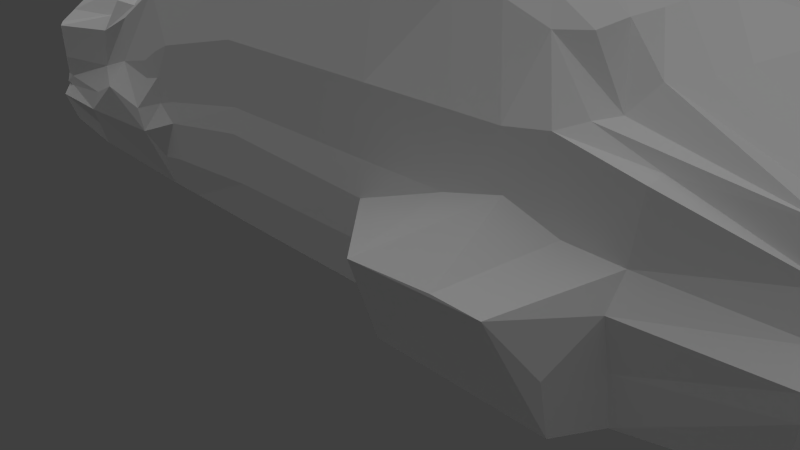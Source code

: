 # Source: futurecar.blend  (saved by Blender 2.69.0; exported with 4.5.12 LTS)
import bpy
from mathutils import Matrix  # noqa: F401  (used for matrix-valued properties, if any)

bpy.ops.wm.read_factory_settings(use_empty=True)
scene = bpy.context.scene
scene.name = 'Scene'

# ---- collections
col_collection_1 = bpy.data.collections.new('Collection 1'); scene.collection.children.link(col_collection_1)

# ---- materials (node trees are filled in below, after node groups)
mat_material = bpy.data.materials.new('Material')
mat_material.alpha_threshold = 0.0
mat_material.roughness = 0.5
mat_material.line_color = (0.0, 0.0, 0.0, 1.0)

# ---- material node trees

# ---- world
world_world = bpy.data.worlds.new('World'); scene.world = world_world
world_world.color = (0.05088, 0.05088, 0.05088)
world_world.use_sun_shadow = False
world_world.sun_shadow_jitter_overblur = 0.0
world_world.cycles.sampling_method = 'MANUAL'
world_world.cycles.sample_map_resolution = 256

# ---- cameras
cam_camera = bpy.data.cameras.new('Camera')
cam_camera.clip_end = 100.0
cam_camera.lens = 35.0
cam_camera.sensor_width = 32.0
cam_camera.sensor_height = 18.0
cam_camera.ortho_scale = 7.314
cam_camera.dof.focus_distance = 0.0

# ---- lights
light_sun = bpy.data.lights.new('Sun', 'SUN')
light_sun.color = (0.8, 0.8, 0.8)
light_sun.transmission_factor = 0.0
light_sun.angle = 1.809
light_sun.energy = 1.0
light_sun.shadow_buffer_clip_start = 0.5
light_sun.shadow_soft_size = 1.272
light_sun.shadow_cascade_max_distance = 1000.0
light_sun.cycles.use_multiple_importance_sampling = False

# ---- meshes
me_cube = bpy.data.meshes.new('Cube')
me_cube.from_pydata([(3.175, 2.264, -2.548), (3.817, 0.0, -2.518), (-9.026, 0.0, -2.49), (-8.473, 2.111, -2.49), (1.35, 1.973, -0.1994), (1.96, 0.0, 0.09293), (-7.722, 0.0, -0.5636), (-7.084, 2.128, -0.7474), (1.829, 2.473, -2.691), (1.557, 2.95, -2.691), (-0.5032, 2.95, -2.691), (-3.083, 2.409, -2.691), (-4.626, 2.409, -2.677), (-6.149, 2.209, -2.691), (1.829, 0.0, -2.691), (0.7206, 0.0, -2.691), (-0.3877, 0.0, -2.691), (-3.471, 0.0, -2.691), (-4.919, 0.0, -2.677), (-6.256, 0.0, -2.691), (0.9684, 1.901, 0.3877), (0.4507, 1.808, 0.6399), (-0.5066, 1.8, 0.8074), (-3.546, 1.898, 0.7324), (-4.801, 1.926, 0.1469), (-6.149, 2.179, -0.4578), (1.104, 0.0, 0.4767), (0.4413, 0.0, 0.8175), (-0.42, 0.0, 1.21), (-3.541, 0.0, 1.07), (-4.988, 0.0, 0.3003), (-6.451, 0.0, -0.1757), (3.261, 2.483, -1.549), (3.203, 2.14, -0.9235), (3.009, 2.037, -0.5273), (3.714, 0.0, -1.642), (3.679, 0.0, -0.9235), (3.389, 0.0, -0.6901), (-9.223, 0.0, -2.031), (-9.298, 0.0, -1.849), (-9.227, 0.0, -0.9771), (-8.669, 2.235, -2.031), (-8.568, 2.225, -1.522), (-8.562, 2.199, -1.069), (-0.3877, 0.0, 0.3696), (-3.471, 0.0, 0.3575), (1.829, 2.718, -1.481), (1.895, 2.45, -0.475), (1.22, 2.225, -0.2146), (1.187, 3.39, -1.528), (1.024, 2.45, -0.2886), (0.642, 2.034, 0.3617), (-0.3837, 3.39, -1.597), (-0.04295, 2.45, -0.3762), (-0.4124, 2.074, 0.5477), (-3.426, 2.532, -1.47), (-3.471, 2.45, -0.3882), (-3.471, 2.166, 0.5356), (-4.836, 2.532, -1.702), (-4.919, 2.45, -0.7249), (-4.919, 2.15, 0.2049), (-6.149, 2.435, -1.168), (-6.149, 2.331, -0.5955), (3.583, 1.524, -2.518), (3.749, 0.8489, -2.518), (-8.909, 0.8489, -2.49), (-8.79, 1.524, -2.49), (1.521, 1.743, 0.05851), (1.818, 0.913, 0.08725), (-7.604, 0.8099, -0.5588), (-7.485, 1.757, -0.4979), (1.829, 0.8489, -2.691), (1.829, 1.524, -2.691), (0.7206, 0.8489, -2.691), (1.108, 1.524, -2.691), (-0.3877, 0.8489, -2.691), (-0.0003871, 1.524, -2.691), (-3.471, 0.8489, -2.691), (-3.083, 1.524, -2.691), (-4.919, 0.8489, -2.677), (-4.919, 1.524, -2.677), (-6.256, 0.8489, -2.691), (-6.256, 1.524, -2.691), (1.061, 1.568, 0.4527), (1.104, 0.794, 0.4815), (0.4413, 1.438, 0.7936), (0.4413, 0.6766, 0.8223), (-0.454, 1.176, 1.131), (-0.3769, 0.4414, 1.214), (-3.156, 1.261, 1.08), (-3.475, 0.4288, 1.075), (-4.768, 1.403, 0.2526), (-4.919, 0.5362, 0.2813), (-6.132, 1.868, -0.2476), (-6.349, 0.9146, -0.1962), (3.549, 1.617, -1.642), (3.652, 0.9209, -1.642), (3.454, 1.574, -0.9235), (3.617, 0.7058, -0.9235), (3.14, 1.562, -0.6901), (3.314, 0.7196, -0.6901), (-9.106, 0.8895, -2.031), (-8.986, 1.779, -2.011), (-9.18, 0.9209, -1.578), (-8.822, 1.964, -1.452), (-9.11, 1.2, -0.8717), (-8.752, 1.9, -0.9602), (3.272, 2.442, -1.824), (3.921, 0.0, -1.68), (-9.329, 0.0, -2.108), (-8.775, 2.173, -2.108), (1.829, 2.583, -2.086), (1.553, 3.083, -2.055), (-0.4491, 3.06, -2.055), (-3.356, 2.519, -2.08), (-4.824, 2.519, -2.189), (3.755, 1.57, -1.68), (3.859, 0.8849, -1.68), (-9.212, 0.8692, -2.108), (-9.092, 1.683, -2.108), (3.694, 1.152, -2.518), (-8.849, 1.186, -2.49), (1.739, 1.361, 0.06927), (-7.545, 1.326, -0.4835), (1.829, 1.186, -2.691), (0.7206, 1.186, -2.691), (-0.3877, 1.186, -2.691), (-3.471, 1.186, -2.691), (-4.919, 1.186, -2.677), (-6.256, 1.186, -2.691), (1.104, 1.14, 0.4671), (0.4413, 1.015, 0.808), (-0.4092, 0.8371, 1.2), (-3.341, 0.8543, 1.077), (-4.865, 0.9549, 0.267), (-6.241, 1.436, -0.2332), (3.565, 1.212, -0.9235), (3.278, 1.187, -0.6901), (-9.046, 1.247, -2.031), (-9.037, 1.459, -1.482), (-8.939, 1.475, -0.7612), (3.807, 1.228, -1.68), (-9.152, 1.217, -2.108), (-8.751, 1.943, -1.483), (-8.681, 1.879, -0.9906), (-8.834, 1.438, -1.513), (-8.736, 1.454, -0.8779), (-9.859, 0.0, -1.442), (-9.245, 0.0, -1.07), (-9.108, 0.9136, -1.589), (-9.038, 0.9212, -1.136), (3.577, 1.276, -1.115), (0.1665, 0.0, -2.691), (3.6, 1.269, -1.642), (0.5538, 2.766, -2.691), (3.69, 0.0, -1.167), (3.498, 1.226, -1.169), (3.606, 0.0, -1.169), (0.06064, 1.834, 0.7452), (-0.03481, 0.0, 1.061), (0.1665, 0.0, 0.3696), (0.1418, 2.052, 0.5477), (0.5112, 2.45, -0.3762), (0.6434, 3.39, -1.518), (0.5538, 1.524, -2.691), (0.1665, 0.8489, -2.691), (-0.03481, 1.303, 1.037), (-0.03481, 0.5393, 1.065), (0.1665, 1.186, -2.691), (-0.03481, 0.8796, 1.051), (3.252, 2.223, -1.313), (-9.242, 0.0, -1.915), (-8.605, 2.219, -1.877), (1.829, 2.477, -1.173), (1.205, 2.477, -1.158), (-0.107, 2.477, -1.158), (-3.431, 2.477, -1.159), (-4.877, 2.477, -1.439), (-6.149, 2.701, -1.462), (3.54, 1.621, -1.382), (-9.125, 0.8976, -1.915), (-9.025, 1.803, -1.8), (-9.084, 1.283, -1.881), (0.5923, 2.477, -0.9649), (-5.21, 2.409, -2.677), (-5.588, 0.0, -2.684), (-5.534, 2.052, -0.1751), (-5.664, 0.0, -0.01262), (-5.534, 2.216, -0.1606), (-5.534, 2.447, -1.035), (-5.341, 2.686, -1.894), (-5.588, 1.524, -2.684), (-5.588, 0.8489, -2.684), (-5.526, 1.611, -0.03107), (-5.634, 0.676, -0.02039), (-5.202, 2.495, -2.269), (-5.588, 1.186, -2.684), (-5.58, 1.169, -0.03476), (-5.481, 2.668, -1.619), (-7.196, 2.386, -2.643), (-6.786, 0.0, -2.643), (-6.573, 2.201, -0.4499), (-6.857, 0.0, -0.3324), (-6.61, 2.427, -0.8329), (-6.787, 2.404, -1.368), (-7.065, 2.59, -2.035), (-6.73, 1.524, -2.643), (-6.758, 0.8489, -2.643), (-6.674, 1.805, -0.4536), (-6.829, 0.764, -0.3466), (-7.196, 2.448, -2.34), (-6.744, 1.186, -2.643), (-6.808, 1.306, -0.4111), (-6.826, 2.579, -1.724), (-8.273, 2.333, -2.531), (-8.566, 0.0, -2.531), (-6.622, 2.148, -0.6477), (-7.281, 0.0, -0.4335), (-8.227, 2.373, -1.046), (-8.283, 2.35, -1.539), (-8.381, 2.276, -2.032), (-8.378, 1.524, -2.531), (-8.473, 0.8489, -2.531), (-8.494, 2.394, -2.171), (-8.426, 1.186, -2.531), (-8.321, 2.288, -1.863), (-7.048, 1.725, -0.5213), (-7.188, 0.7837, -0.4378), (-7.118, 1.23, -0.4618), (-4.919, 2.463, -1.06), (-5.227, 2.444, -0.8585), (-5.2, 2.478, -1.529), (-5.508, 2.467, -1.26), (-5.213, 2.471, -1.194), (-2.19, 2.409, -2.691), (-1.424, 2.409, -2.691), (-2.443, 0.0, -2.691), (-1.415, 0.0, -2.691), (-2.439, 1.895, 0.7872), (-1.408, 1.848, 0.7973), (-2.698, 0.0, 1.285), (-1.284, 0.0, 1.288), (-1.415, 0.0, 0.3497), (-2.443, 0.0, 0.3298), (-1.327, 2.166, 0.5278), (-2.399, 2.166, 0.5079), (-1.185, 2.45, -0.3802), (-2.328, 2.45, -0.3842), (-1.186, 2.539, -1.554), (-2.328, 2.536, -1.512), (-1.028, 1.524, -2.691), (-2.056, 1.524, -2.691), (-1.415, 0.8489, -2.691), (-2.443, 0.8489, -2.691), (-2.439, 1.087, 1.284), (-1.408, 1.055, 1.275), (-2.687, 0.2919, 1.29), (-1.262, 0.2762, 1.292), (-1.265, 2.519, -2.064), (-2.354, 2.519, -2.072), (-1.415, 1.186, -2.691), (-2.443, 1.186, -2.691), (-2.563, 0.6663, 1.287), (-1.341, 0.6426, 1.284), (-1.122, 2.477, -1.159), (-2.334, 2.477, -1.159), (1.889, 2.206, -0.4603), (0.3482, 2.807, -1.769)], [(49, 267)], [(222, 215, 2, 65), (227, 69, 6, 217), (26, 5, 68, 84), (149, 147, 148, 150), (106, 70, 7, 43), (223, 214, 3, 110), (64, 1, 14, 71), (71, 14, 15, 73), (165, 152, 16, 75), (253, 236, 17, 77), (77, 17, 18, 79), (192, 185, 19, 81), (84, 86, 27, 26), (167, 88, 28, 159), (256, 90, 29, 240), (90, 92, 30, 29), (194, 94, 31, 187), (5, 37, 100, 68), (160, 159, 28, 44), (243, 240, 29, 45), (107, 0, 8, 111), (111, 8, 9, 112), (259, 234, 11, 114), (114, 11, 12, 115), (117, 96, 35, 108), (98, 100, 37, 36), (119, 102, 41, 110), (181, 104, 42, 172), (104, 106, 43, 42), (216, 218, 43, 7), (218, 219, 42, 43), (225, 220, 41, 172), (51, 20, 4, 48), (266, 47, 50, 48), (170, 32, 46, 173), (34, 266, 48, 4), (266, 34, 33, 47), (173, 46, 49, 174), (158, 161, 54, 22), (161, 162, 53, 54), (183, 163, 52, 175), (238, 245, 57, 23), (245, 247, 56, 57), (265, 249, 55, 176), (23, 57, 60, 24), (57, 56, 59, 60), (176, 55, 58, 177), (186, 188, 62, 25), (188, 189, 61, 62), (214, 221, 66, 3), (224, 222, 65, 121), (216, 7, 70, 226), (228, 123, 69, 227), (34, 4, 67, 99), (137, 122, 68, 100), (40, 6, 69, 105), (140, 123, 70, 106), (0, 63, 72, 8), (120, 64, 71, 124), (8, 72, 74, 9), (124, 71, 73, 125), (154, 164, 76, 10), (168, 165, 75, 126), (234, 251, 78, 11), (261, 253, 77, 127), (11, 78, 80, 12), (127, 77, 79, 128), (184, 191, 82, 13), (196, 192, 81, 129), (4, 20, 83, 67), (122, 130, 84, 68), (20, 21, 85, 83), (130, 131, 86, 84), (158, 22, 87, 166), (169, 132, 88, 167), (238, 23, 89, 254), (262, 133, 90, 256), (23, 24, 91, 89), (133, 134, 92, 90), (186, 25, 93, 193), (197, 135, 94, 194), (107, 32, 95, 116), (170, 33, 97, 179), (33, 34, 99, 97), (136, 137, 100, 98), (109, 38, 101, 118), (142, 138, 102, 119), (171, 39, 103, 180), (182, 139, 104, 181), (105, 103, 149, 150), (139, 140, 146, 145), (220, 223, 110, 41), (32, 107, 111, 46), (46, 111, 112, 49), (249, 259, 114, 55), (55, 114, 115, 58), (64, 117, 108, 1), (66, 119, 110, 3), (0, 107, 116, 63), (120, 141, 117, 64), (2, 109, 118, 65), (121, 142, 119, 66), (221, 224, 121, 66), (226, 70, 123, 228), (99, 67, 122, 137), (105, 69, 123, 140), (63, 120, 124, 72), (72, 124, 125, 74), (164, 168, 126, 76), (251, 261, 127, 78), (78, 127, 128, 80), (191, 196, 129, 82), (67, 83, 130, 122), (83, 85, 131, 130), (166, 87, 132, 169), (254, 89, 133, 262), (89, 91, 134, 133), (193, 93, 135, 197), (97, 99, 137, 136), (118, 101, 138, 142), (180, 103, 139, 182), (103, 105, 140, 139), (63, 116, 141, 120), (65, 118, 142, 121), (145, 146, 144, 143), (104, 139, 145, 143), (106, 104, 143, 144), (140, 106, 144, 146), (40, 105, 150, 148), (103, 39, 147, 149), (141, 153, 96, 117), (116, 95, 153, 141), (95, 179, 97, 136, 151, 153), (73, 15, 152, 165), (96, 153, 156, 157, 35), (136, 98, 36, 155, 151), (155, 157, 156, 151), (153, 151, 156), (86, 167, 159, 27), (21, 51, 161, 158), (51, 50, 162, 161), (174, 49, 163, 183), (9, 74, 164, 154), (125, 73, 165, 168), (21, 158, 166, 85), (131, 169, 167, 86), (74, 125, 168, 164), (85, 166, 169, 131), (102, 181, 172, 41), (219, 225, 172, 42), (33, 170, 173, 47), (47, 173, 174, 50), (162, 183, 175, 53), (247, 265, 176, 56), (56, 176, 177, 229, 59), (189, 232, 61), (32, 170, 179, 95), (38, 171, 180, 101), (138, 182, 181, 102), (101, 180, 182, 138), (50, 174, 183, 162), (79, 18, 185, 192), (92, 194, 187, 30), (115, 12, 184, 195), (24, 60, 188, 186), (60, 59, 230, 189, 188), (177, 58, 190, 198, 231), (12, 80, 191, 184), (128, 79, 192, 196), (24, 186, 193, 91), (134, 197, 194, 92), (58, 115, 195, 190), (80, 128, 196, 191), (91, 193, 197, 134), (233, 231, 198, 232), (81, 19, 200, 207), (94, 209, 202, 31), (25, 62, 203, 201), (62, 61, 204, 203), (13, 82, 206, 199), (129, 81, 207, 211), (25, 201, 208, 93), (135, 212, 209, 94), (82, 129, 211, 206), (93, 208, 212, 135), (61, 232, 198, 178), (198, 190, 195, 184, 13, 199, 210, 205, 213, 178), (154, 10, 113, 52, 163, 49, 112, 9), (207, 200, 215, 222), (209, 227, 217, 202), (210, 199, 214, 223), (201, 203, 218, 216), (203, 204, 219, 218), (213, 205, 220, 225), (199, 206, 221, 214), (211, 207, 222, 224), (201, 216, 226, 208), (212, 228, 227, 209), (205, 210, 223, 220), (206, 211, 224, 221), (208, 226, 228, 212), (213, 225, 204), (230, 233, 232, 189), (59, 229, 233, 230), (229, 177, 231, 233), (204, 61, 178, 213), (225, 219, 204), (75, 16, 237, 252), (252, 237, 236, 253), (88, 257, 241, 28), (257, 256, 240, 241), (44, 28, 241, 242), (242, 241, 240, 243), (113, 10, 235, 258), (258, 235, 234, 259), (22, 54, 244, 239), (239, 244, 245, 238), (54, 53, 246, 244), (244, 246, 247, 245), (175, 52, 248, 264), (264, 248, 249, 265), (10, 76, 250, 235), (235, 250, 251, 234), (126, 75, 252, 260), (260, 252, 253, 261), (22, 239, 255, 87), (239, 238, 254, 255), (132, 263, 257, 88), (263, 262, 256, 257), (52, 113, 258, 248), (248, 258, 259, 249), (76, 126, 260, 250), (250, 260, 261, 251), (87, 255, 263, 132), (255, 254, 262, 263), (53, 175, 264, 246), (246, 264, 265, 247), (51, 21, 20), (51, 48, 50)])
me_cube.materials.append(mat_material)
me_cube.use_remesh_preserve_volume = False
me_cube.use_remesh_preserve_attributes = False
me_cube.use_mirror_vertex_groups = False
me_cube.update()

# ---- objects
ob_sun = bpy.data.objects.new('Sun', light_sun)
ob_cube = bpy.data.objects.new('Cube', me_cube)
ob_camera = bpy.data.objects.new('Camera', cam_camera)

# ---- transforms, parenting, visibility, modifiers, constraints
ob_sun.location = (0.5629, -0.57, 2.982)
ob_sun.scale = (0.5, 0.5, 0.5)
ob_sun.lineart.crease_threshold = 0.0
ob_cube.location = (1.865, -0.0007102, 1.779)
ob_cube.scale = (0.5, 0.5, 0.5)
ob_cube.lock_rotations_4d = False
ob_cube.empty_display_type = 'ARROWS'
ob_cube.lineart.crease_threshold = 0.0
_m = ob_cube.modifiers.new('Mirror', 'MIRROR')
_m.use_axis = (False, True, False)
_m.use_clip = True
_m = ob_cube.modifiers.new('EdgeSplit', 'EDGE_SPLIT')
_m.split_angle = 0.0
ob_camera.location = (4.299, -3.824, 2.82)
ob_camera.rotation_euler = (1.109, 0.01082, 0.8149)
ob_camera.scale = (0.5, 0.5, 0.5)
ob_camera.lock_rotations_4d = False
ob_camera.empty_display_type = 'ARROWS'
ob_camera.color = (0.0, 0.0, 0.0, 0.0)
ob_camera.display_type = 'WIRE'
ob_camera.lineart.crease_threshold = 0.0

# ---- collection membership
col_collection_1.objects.link(ob_sun)
col_collection_1.objects.link(ob_cube)
col_collection_1.objects.link(ob_camera)

# ---- scene / render settings (as saved in the file)
scene.camera = ob_camera
scene.frame_start = 1; scene.frame_end = 250; scene.frame_set(1)
scene.render.engine = 'CYCLES'
scene.render.image_settings.color_mode = 'RGB'
scene.render.image_settings.compression = 90
scene.render.resolution_percentage = 50
scene.render.dither_intensity = 0.0
scene.cycles.use_denoising = False
scene.cycles.samples = 10
scene.cycles.sampling_pattern = 'TABULATED_SOBOL'
scene.cycles.light_sampling_threshold = 0.0
scene.cycles.use_adaptive_sampling = False
scene.cycles.use_light_tree = False
scene.cycles.blur_glossy = 0.0
scene.cycles.volume_bounces = 1
scene.cycles.pixel_filter_type = 'GAUSSIAN'
scene.cycles.sample_clamp_indirect = 0.0
scene.view_settings.view_transform = 'Standard'
bpy.context.view_layer.update()
